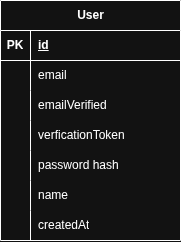

The diagram above was exported from draw.io. Its source (the exported page's mxGraphModel, read from the mxfile embedded in the PNG):
<mxGraphModel dx="1414" dy="712" grid="1" gridSize="10" guides="1" tooltips="1" connect="1" arrows="1" fold="1" page="1" pageScale="1" pageWidth="850" pageHeight="1100" math="0" shadow="0">
  <root>
    <mxCell id="0" />
    <mxCell id="1" parent="0" />
    <mxCell id="HhEL5wJ1d3O9djes6398-1" parent="1" style="shape=table;startSize=30;container=1;collapsible=1;childLayout=tableLayout;fixedRows=1;rowLines=0;fontStyle=1;align=center;resizeLast=1;html=1;" value="User" vertex="1">
      <mxGeometry height="240" width="180" x="270" y="280" as="geometry" />
    </mxCell>
    <mxCell id="HhEL5wJ1d3O9djes6398-2" parent="HhEL5wJ1d3O9djes6398-1" style="shape=tableRow;horizontal=0;startSize=0;swimlaneHead=0;swimlaneBody=0;fillColor=none;collapsible=0;dropTarget=0;points=[[0,0.5],[1,0.5]];portConstraint=eastwest;top=0;left=0;right=0;bottom=1;" value="" vertex="1">
      <mxGeometry height="30" width="180" y="30" as="geometry" />
    </mxCell>
    <mxCell id="HhEL5wJ1d3O9djes6398-3" parent="HhEL5wJ1d3O9djes6398-2" style="shape=partialRectangle;connectable=0;fillColor=none;top=0;left=0;bottom=0;right=0;fontStyle=1;overflow=hidden;whiteSpace=wrap;html=1;" value="PK" vertex="1">
      <mxGeometry height="30" width="30" as="geometry">
        <mxRectangle height="30" width="30" as="alternateBounds" />
      </mxGeometry>
    </mxCell>
    <mxCell id="HhEL5wJ1d3O9djes6398-4" parent="HhEL5wJ1d3O9djes6398-2" style="shape=partialRectangle;connectable=0;fillColor=none;top=0;left=0;bottom=0;right=0;align=left;spacingLeft=6;fontStyle=5;overflow=hidden;whiteSpace=wrap;html=1;" value="id" vertex="1">
      <mxGeometry height="30" width="150" x="30" as="geometry">
        <mxRectangle height="30" width="150" as="alternateBounds" />
      </mxGeometry>
    </mxCell>
    <mxCell id="HhEL5wJ1d3O9djes6398-5" parent="HhEL5wJ1d3O9djes6398-1" style="shape=tableRow;horizontal=0;startSize=0;swimlaneHead=0;swimlaneBody=0;fillColor=none;collapsible=0;dropTarget=0;points=[[0,0.5],[1,0.5]];portConstraint=eastwest;top=0;left=0;right=0;bottom=0;" value="" vertex="1">
      <mxGeometry height="30" width="180" y="60" as="geometry" />
    </mxCell>
    <mxCell id="HhEL5wJ1d3O9djes6398-6" parent="HhEL5wJ1d3O9djes6398-5" style="shape=partialRectangle;connectable=0;fillColor=none;top=0;left=0;bottom=0;right=0;editable=1;overflow=hidden;whiteSpace=wrap;html=1;" value="" vertex="1">
      <mxGeometry height="30" width="30" as="geometry">
        <mxRectangle height="30" width="30" as="alternateBounds" />
      </mxGeometry>
    </mxCell>
    <mxCell id="HhEL5wJ1d3O9djes6398-7" parent="HhEL5wJ1d3O9djes6398-5" style="shape=partialRectangle;connectable=0;fillColor=none;top=0;left=0;bottom=0;right=0;align=left;spacingLeft=6;overflow=hidden;whiteSpace=wrap;html=1;" value="email" vertex="1">
      <mxGeometry height="30" width="150" x="30" as="geometry">
        <mxRectangle height="30" width="150" as="alternateBounds" />
      </mxGeometry>
    </mxCell>
    <mxCell id="zmjGaDlHMexv3vMs8iiz-20" parent="HhEL5wJ1d3O9djes6398-1" style="shape=tableRow;horizontal=0;startSize=0;swimlaneHead=0;swimlaneBody=0;fillColor=none;collapsible=0;dropTarget=0;points=[[0,0.5],[1,0.5]];portConstraint=eastwest;top=0;left=0;right=0;bottom=0;" value="" vertex="1">
      <mxGeometry height="30" width="180" y="90" as="geometry" />
    </mxCell>
    <mxCell id="zmjGaDlHMexv3vMs8iiz-21" parent="zmjGaDlHMexv3vMs8iiz-20" style="shape=partialRectangle;connectable=0;fillColor=none;top=0;left=0;bottom=0;right=0;editable=1;overflow=hidden;whiteSpace=wrap;html=1;" value="" vertex="1">
      <mxGeometry height="30" width="30" as="geometry">
        <mxRectangle height="30" width="30" as="alternateBounds" />
      </mxGeometry>
    </mxCell>
    <mxCell id="zmjGaDlHMexv3vMs8iiz-22" parent="zmjGaDlHMexv3vMs8iiz-20" style="shape=partialRectangle;connectable=0;fillColor=none;top=0;left=0;bottom=0;right=0;align=left;spacingLeft=6;overflow=hidden;whiteSpace=wrap;html=1;" value="emailVerified" vertex="1">
      <mxGeometry height="30" width="150" x="30" as="geometry">
        <mxRectangle height="30" width="150" as="alternateBounds" />
      </mxGeometry>
    </mxCell>
    <mxCell id="zmjGaDlHMexv3vMs8iiz-23" parent="HhEL5wJ1d3O9djes6398-1" style="shape=tableRow;horizontal=0;startSize=0;swimlaneHead=0;swimlaneBody=0;fillColor=none;collapsible=0;dropTarget=0;points=[[0,0.5],[1,0.5]];portConstraint=eastwest;top=0;left=0;right=0;bottom=0;" value="" vertex="1">
      <mxGeometry height="30" width="180" y="120" as="geometry" />
    </mxCell>
    <mxCell id="zmjGaDlHMexv3vMs8iiz-24" parent="zmjGaDlHMexv3vMs8iiz-23" style="shape=partialRectangle;connectable=0;fillColor=none;top=0;left=0;bottom=0;right=0;editable=1;overflow=hidden;whiteSpace=wrap;html=1;" value="" vertex="1">
      <mxGeometry height="30" width="30" as="geometry">
        <mxRectangle height="30" width="30" as="alternateBounds" />
      </mxGeometry>
    </mxCell>
    <mxCell id="zmjGaDlHMexv3vMs8iiz-25" parent="zmjGaDlHMexv3vMs8iiz-23" style="shape=partialRectangle;connectable=0;fillColor=none;top=0;left=0;bottom=0;right=0;align=left;spacingLeft=6;overflow=hidden;whiteSpace=wrap;html=1;" value="verficationToken" vertex="1">
      <mxGeometry height="30" width="150" x="30" as="geometry">
        <mxRectangle height="30" width="150" as="alternateBounds" />
      </mxGeometry>
    </mxCell>
    <mxCell id="HhEL5wJ1d3O9djes6398-8" parent="HhEL5wJ1d3O9djes6398-1" style="shape=tableRow;horizontal=0;startSize=0;swimlaneHead=0;swimlaneBody=0;fillColor=none;collapsible=0;dropTarget=0;points=[[0,0.5],[1,0.5]];portConstraint=eastwest;top=0;left=0;right=0;bottom=0;" value="" vertex="1">
      <mxGeometry height="30" width="180" y="150" as="geometry" />
    </mxCell>
    <mxCell id="HhEL5wJ1d3O9djes6398-9" parent="HhEL5wJ1d3O9djes6398-8" style="shape=partialRectangle;connectable=0;fillColor=none;top=0;left=0;bottom=0;right=0;editable=1;overflow=hidden;whiteSpace=wrap;html=1;" value="" vertex="1">
      <mxGeometry height="30" width="30" as="geometry">
        <mxRectangle height="30" width="30" as="alternateBounds" />
      </mxGeometry>
    </mxCell>
    <mxCell id="HhEL5wJ1d3O9djes6398-10" parent="HhEL5wJ1d3O9djes6398-8" style="shape=partialRectangle;connectable=0;fillColor=none;top=0;left=0;bottom=0;right=0;align=left;spacingLeft=6;overflow=hidden;whiteSpace=wrap;html=1;" value="password hash" vertex="1">
      <mxGeometry height="30" width="150" x="30" as="geometry">
        <mxRectangle height="30" width="150" as="alternateBounds" />
      </mxGeometry>
    </mxCell>
    <mxCell id="HhEL5wJ1d3O9djes6398-11" parent="HhEL5wJ1d3O9djes6398-1" style="shape=tableRow;horizontal=0;startSize=0;swimlaneHead=0;swimlaneBody=0;fillColor=none;collapsible=0;dropTarget=0;points=[[0,0.5],[1,0.5]];portConstraint=eastwest;top=0;left=0;right=0;bottom=0;" value="" vertex="1">
      <mxGeometry height="30" width="180" y="180" as="geometry" />
    </mxCell>
    <mxCell id="HhEL5wJ1d3O9djes6398-12" parent="HhEL5wJ1d3O9djes6398-11" style="shape=partialRectangle;connectable=0;fillColor=none;top=0;left=0;bottom=0;right=0;editable=1;overflow=hidden;whiteSpace=wrap;html=1;" value="" vertex="1">
      <mxGeometry height="30" width="30" as="geometry">
        <mxRectangle height="30" width="30" as="alternateBounds" />
      </mxGeometry>
    </mxCell>
    <mxCell id="HhEL5wJ1d3O9djes6398-13" parent="HhEL5wJ1d3O9djes6398-11" style="shape=partialRectangle;connectable=0;fillColor=none;top=0;left=0;bottom=0;right=0;align=left;spacingLeft=6;overflow=hidden;whiteSpace=wrap;html=1;" value="name" vertex="1">
      <mxGeometry height="30" width="150" x="30" as="geometry">
        <mxRectangle height="30" width="150" as="alternateBounds" />
      </mxGeometry>
    </mxCell>
    <mxCell id="HhEL5wJ1d3O9djes6398-14" parent="HhEL5wJ1d3O9djes6398-1" style="shape=tableRow;horizontal=0;startSize=0;swimlaneHead=0;swimlaneBody=0;fillColor=none;collapsible=0;dropTarget=0;points=[[0,0.5],[1,0.5]];portConstraint=eastwest;top=0;left=0;right=0;bottom=0;" value="" vertex="1">
      <mxGeometry height="30" width="180" y="210" as="geometry" />
    </mxCell>
    <mxCell id="HhEL5wJ1d3O9djes6398-15" parent="HhEL5wJ1d3O9djes6398-14" style="shape=partialRectangle;connectable=0;fillColor=none;top=0;left=0;bottom=0;right=0;editable=1;overflow=hidden;whiteSpace=wrap;html=1;" value="" vertex="1">
      <mxGeometry height="30" width="30" as="geometry">
        <mxRectangle height="30" width="30" as="alternateBounds" />
      </mxGeometry>
    </mxCell>
    <mxCell id="HhEL5wJ1d3O9djes6398-16" parent="HhEL5wJ1d3O9djes6398-14" style="shape=partialRectangle;connectable=0;fillColor=none;top=0;left=0;bottom=0;right=0;align=left;spacingLeft=6;overflow=hidden;whiteSpace=wrap;html=1;" value="createdAt" vertex="1">
      <mxGeometry height="30" width="150" x="30" as="geometry">
        <mxRectangle height="30" width="150" as="alternateBounds" />
      </mxGeometry>
    </mxCell>
  </root>
</mxGraphModel>